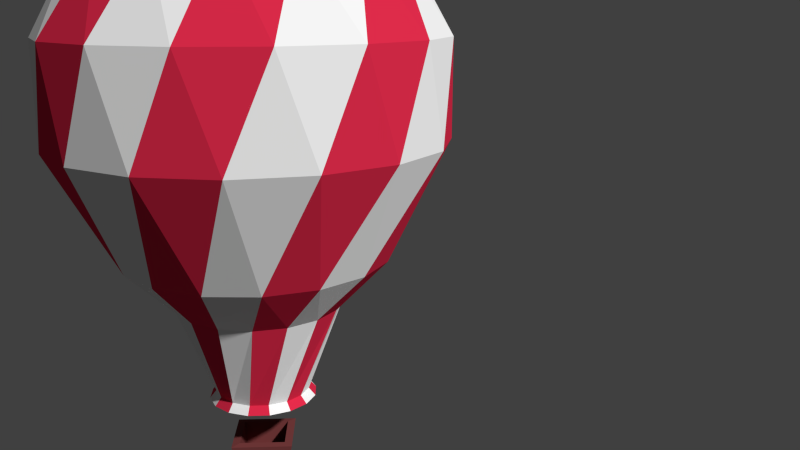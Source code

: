 # Source: air_balloon.blend  (saved by Blender 2.79.0; exported with 4.5.12 LTS)
import bpy
from mathutils import Matrix  # noqa: F401  (used for matrix-valued properties, if any)

bpy.ops.wm.read_factory_settings(use_empty=True)
scene = bpy.context.scene
scene.name = 'Scene'

# ---- collections
col_collection_1 = bpy.data.collections.new('Collection 1'); scene.collection.children.link(col_collection_1)

# ---- images (referenced by path relative to the original .blend; pixels are not part of the script)
import os
ASSET_DIR = os.environ.get("B2B_ASSET_DIR", "")  # directory of the original .blend (textures are referenced by path, not embedded)
HERE = os.path.dirname(os.path.abspath(__file__))  # packed textures are extracted next to this script under _unpacked/

def load_image(name, relpath, width, height, colorspace="sRGB"):
    """Load a texture the original file referenced (path relative to the .blend, or extracted next to this script)."""
    p = next((c for c in (os.path.join(HERE, relpath), os.path.join(ASSET_DIR, relpath)) if relpath and os.path.exists(c)), "")
    if p:
        img = bpy.data.images.load(p, check_existing=True)
        img.name = name
    else:  # same state as the original file: an image datablock whose file is absent (Cycles renders it pink)
        img = bpy.data.images.new(name, width, height)
        img.source = "FILE"
        img.filepath = "//" + (relpath or name)
    img.colorspace_settings.name = colorspace
    return img
img_airballoontexture_png = load_image('AirBalloonTexture.png', '_unpacked/AirBalloonTexture.2913e3ab.png', 32, 32, 'sRGB')

# ---- materials (node trees are filled in below, after node groups)
mat_material = bpy.data.materials.new('Material')
mat_material.alpha_threshold = 0.0
mat_material.roughness = 0.5

# ---- material node trees
mat_material.use_nodes = True; mat_material.node_tree.nodes.clear()
_N = mat_material.node_tree.nodes; _L = mat_material.node_tree.links
n0 = _N.new('ShaderNodeOutputMaterial'); n0.name = 'Material Output'; n0.location = (300, 300)
n1 = _N.new('ShaderNodeBsdfDiffuse'); n1.name = 'Diffuse BSDF'; n1.location = (10, 300)
n2 = _N.new('ShaderNodeTexImage'); n2.name = 'Image Texture'; n2.location = (-180, 300)
n2.width = 140
n2.image = img_airballoontexture_png
_L.new(n1.outputs[0], n0.inputs[0])
_L.new(n2.outputs[0], n1.inputs[0])
n0.is_active_output = True

# ---- world
world_world = bpy.data.worlds.new('World'); scene.world = world_world
world_world.color = (0.05088, 0.05088, 0.05088)
world_world.use_sun_shadow = False
world_world.sun_shadow_jitter_overblur = 0.0
world_world.cycles.sampling_method = 'NONE'
world_world.cycles.sample_map_resolution = 256

# ---- cameras
cam_camera = bpy.data.cameras.new('Camera')
cam_camera.clip_end = 100.0
cam_camera.lens = 35.0
cam_camera.sensor_width = 32.0
cam_camera.sensor_height = 18.0
cam_camera.display_size = 2.0
cam_camera.dof.focus_distance = 0.0

# ---- meshes
me_cylinder = bpy.data.meshes.new('Cylinder')
me_cylinder.from_pydata([(-0.9311, 0.3647, 0.1041), (-0.9998, -0.01942, 0.1041), (-1.573, -0.2073, 0.7019), (-1.533, 0.4105, 0.7019), (-0.5645, 0.1066, -1.0), (-1.374, -0.7937, 0.7019), (-0.7207, 0.6932, 0.1041), (-2.125, -0.8657, 2.073), (-0.4807, 0.3145, -1.0), (-0.5623, -0.1175, -1.0), (-0.9163, -0.4006, 0.1041), (-1.632, -1.613, 2.073), (-1.259, 0.9659, 0.7019), (-2.295, 0.01335, 2.073), (-0.5476, 0.3583, -1.093), (-0.643, 0.1214, -1.093), (-0.6405, -0.1339, -1.093), (-0.9659, -1.259, 0.7019), (-0.8904, -2.115, 2.073), (-0.4006, 0.9163, 0.1041), (-0.3238, 0.4745, -1.0), (-1.886, -1.307, 3.248), (-1.242, -1.929, 3.248), (-0.3688, 0.5405, -1.093), (-0.4745, -0.3238, -1.0), (-0.5405, -0.3688, -1.093), (-0.6932, -0.7207, 0.1041), (-0.4089, -2.258, 3.248), (-0.7937, 1.374, 0.7019), (-2.115, 0.8904, 2.073), (-2.242, -0.4862, 3.248), (-0.1175, 0.5623, -1.0), (-0.1339, 0.6405, -1.093), (-0.3145, -0.4807, -1.0), (-0.3583, -0.5476, -1.093), (-0.4105, -1.533, 0.7019), (-0.01335, -2.295, 2.073), (0.4862, -2.242, 3.248), (-0.01942, 0.9998, 0.1041), (-1.243, -1.241, 4.203), (-0.6735, -1.623, 4.203), (-0.001287, -1.757, 4.203), (0.1066, 0.5645, -1.0), (0.1214, 0.643, -1.093), (-0.1066, -0.5645, -1.0), (-0.1214, -0.643, -1.093), (-0.3647, -0.9311, 0.1041), (0.6711, -1.624, 4.203), (-0.2073, 1.573, 0.7019), (-1.613, 1.632, 2.073), (-2.258, 0.4089, 3.248), (-1.624, -0.6711, 4.203), (0.3145, 0.4807, -1.0), (0.3583, 0.5476, -1.093), (0.1175, -0.5623, -1.0), (0.1339, -0.6405, -1.093), (0.2073, -1.573, 0.7019), (0.8657, -2.125, 2.073), (1.307, -1.886, 3.248), (1.241, -1.243, 4.203), (0.3647, 0.9311, 0.1041), (-0.3771, -0.4703, 4.794), (-0.1684, -0.5788, 4.794), (0.06588, -0.5992, 4.794), (0.2902, -0.5284, 4.794), (0.4745, 0.3238, -1.0), (0.5405, 0.3688, -1.093), (0.3238, -0.4745, -1.0), (0.3688, -0.5405, -1.093), (0.01942, -0.9998, 0.1041), (0.4703, -0.3771, 4.794), (0.4105, 1.533, 0.7019), (-0.8657, 2.125, 2.073), (-1.929, 1.242, 3.248), (-1.757, 0.001288, 4.203), (-0.5284, -0.2902, 4.794), (0.6932, 0.7207, 0.1041), (0.5623, 0.1175, -1.0), (0.6405, 0.1339, -1.093), (0.4807, -0.3145, -1.0), (0.5476, -0.3583, -1.093), (0.4006, -0.9163, 0.1041), (0.7937, -1.374, 0.7019), (1.613, -1.632, 2.073), (1.929, -1.242, 3.248), (1.623, -0.6735, 4.203), (0.5788, -0.1684, 4.794), (3.166e-08, 3.539e-08, 4.794), (0.9163, 0.4006, 0.1041), (0.5645, -0.1066, -1.0), (0.643, -0.1214, -1.093), (0.7207, -0.6932, 0.1041), (0.9659, 1.259, 0.7019), (0.01335, 2.295, 2.073), (-1.307, 1.886, 3.248), (-1.623, 0.6735, 4.203), (-0.5992, -0.06588, 4.794), (0.9998, 0.01942, 0.1041), (0.9311, -0.3647, 0.1041), (1.259, -0.9659, 0.7019), (2.115, -0.8904, 2.073), (2.258, -0.4089, 3.248), (1.757, -0.001287, 4.203), (0.5992, 0.06588, 4.794), (-0.5788, 0.1684, 4.794), (1.374, 0.7937, 0.7019), (1.533, -0.4105, 0.7019), (0.8904, 2.115, 2.073), (-0.4862, 2.242, 3.248), (-1.241, 1.243, 4.203), (-0.4703, 0.3771, 4.794), (1.573, 0.2073, 0.7019), (2.295, -0.01335, 2.073), (2.242, 0.4862, 3.248), (1.624, 0.6711, 4.203), (0.5284, 0.2902, 4.794), (-0.2902, 0.5284, 4.794), (1.632, 1.613, 2.073), (2.125, 0.8657, 2.073), (0.4089, 2.258, 3.248), (-0.6711, 1.624, 4.203), (-0.06588, 0.5992, 4.794), (1.886, 1.307, 3.248), (1.243, 1.241, 4.203), (0.3771, 0.4703, 4.794), (0.001287, 1.757, 4.203), (1.242, 1.929, 3.248), (0.6735, 1.623, 4.203), (0.1684, 0.5788, 4.794), (-0.09059, 0.7466, 0.6469), (0.202, 0.7244, 0.6469), (0.4639, 0.592, 0.6469), (-0.3694, 0.6551, 0.6469), (0.6551, 0.3694, 0.6469), (-0.592, 0.4639, 0.6469), (0.7466, 0.09059, 0.6469), (-0.7244, 0.202, 0.6469), (0.7244, -0.202, 0.6469), (-0.7466, -0.09059, 0.6469), (0.592, -0.4639, 0.6469), (-0.6551, -0.3694, 0.6469), (0.3694, -0.6551, 0.6469), (-0.4639, -0.592, 0.6469), (0.09059, -0.7466, 0.6469), (-0.202, -0.7244, 0.6469), (-0.3815, -0.3519, -1.66), (-0.3815, 0.3811, -1.66), (-0.2934, 0.2931, -2.131), (-0.2934, -0.2638, -2.131), (0.3515, -0.3519, -1.66), (0.2635, -0.2638, -2.131), (-0.2897, -0.2601, -1.65), (-0.2897, 0.2894, -1.65), (0.3515, 0.3811, -1.66), (0.2635, 0.2931, -2.131), (0.2598, -0.2601, -1.65), (0.2598, 0.2894, -1.65), (-0.2897, -0.2601, -1.946), (-0.2897, 0.2894, -1.946), (0.2598, -0.2601, -1.946), (0.2598, 0.2894, -1.946)], [], [(1, 2, 3, 0), (1, 0, 8, 4), (2, 1, 10, 5), (0, 3, 12, 6), (2, 7, 13, 3), (4, 9, 10, 1), (5, 11, 7, 2), (0, 6, 20, 8), (4, 8, 14, 15), (9, 4, 15, 16), (5, 10, 26, 17), (11, 5, 17, 18), (6, 12, 28, 19), (8, 20, 23, 14), (24, 9, 16, 25), (6, 19, 31, 20), (29, 12, 3, 13), (30, 13, 7, 21), (21, 7, 11, 22), (22, 11, 18, 27), (20, 31, 32, 23), (33, 24, 25, 34), (26, 10, 9, 24), (17, 26, 46, 35), (18, 17, 35, 36), (27, 18, 36, 37), (19, 28, 48, 38), (12, 29, 49, 28), (13, 30, 50, 29), (21, 39, 51, 30), (22, 40, 39, 21), (27, 41, 40, 22), (31, 42, 43, 32), (44, 33, 34, 45), (24, 33, 46, 26), (37, 47, 41, 27), (19, 38, 42, 31), (42, 52, 53, 43), (54, 44, 45, 55), (33, 44, 69, 46), (35, 46, 69, 56), (36, 35, 56, 57), (37, 36, 57, 58), (47, 37, 58, 59), (38, 48, 71, 60), (28, 49, 72, 48), (29, 50, 73, 49), (30, 51, 74, 50), (39, 61, 75, 51), (40, 62, 61, 39), (41, 63, 62, 40), (47, 64, 63, 41), (38, 60, 52, 42), (52, 65, 66, 53), (67, 54, 55, 68), (44, 54, 81, 69), (59, 70, 64, 47), (60, 76, 65, 52), (65, 77, 78, 66), (79, 67, 68, 80), (54, 67, 91, 81), (56, 69, 81, 82), (57, 56, 82, 83), (58, 57, 83, 84), (59, 58, 84, 85), (70, 59, 85, 86), (60, 71, 92, 76), (48, 72, 93, 71), (49, 73, 94, 72), (50, 74, 95, 73), (51, 75, 96, 74), (87, 75, 61), (87, 61, 62), (87, 62, 63), (87, 63, 64), (87, 64, 70), (76, 88, 77, 65), (77, 89, 90, 78), (89, 79, 80, 90), (67, 79, 98, 91), (87, 70, 86), (87, 96, 75), (76, 92, 105, 88), (88, 97, 89, 77), (79, 89, 97, 98), (91, 99, 82, 81), (83, 82, 99, 100), (84, 83, 100, 101), (85, 84, 101, 102), (86, 85, 102, 103), (87, 86, 103), (71, 93, 107, 92), (72, 94, 108, 93), (73, 95, 109, 94), (74, 96, 104, 95), (87, 104, 96), (88, 105, 111, 97), (98, 106, 99, 91), (87, 110, 104), (92, 107, 117, 105), (97, 111, 106, 98), (106, 112, 100, 99), (101, 100, 112, 113), (102, 101, 113, 114), (103, 102, 114, 115), (93, 108, 119, 107), (94, 109, 120, 108), (95, 104, 110, 109), (87, 116, 110), (105, 117, 118, 111), (111, 118, 112, 106), (87, 121, 116), (116, 120, 109, 110), (107, 119, 126, 117), (118, 122, 113, 112), (114, 113, 122, 123), (115, 114, 123, 124), (108, 120, 125, 119), (121, 125, 120, 116), (117, 126, 122, 118), (125, 121, 128, 127), (119, 125, 127, 126), (126, 127, 123, 122), (124, 123, 127, 128), (141, 143, 144, 142, 140, 138, 136, 134, 132, 129, 130, 131, 133, 135, 137, 139), (145, 146, 147, 148), (149, 145, 148, 150), (146, 145, 151, 152), (146, 153, 154, 147), (148, 147, 154, 150), (153, 149, 150, 154), (145, 149, 155, 151), (153, 146, 152, 156), (152, 151, 157, 158), (149, 153, 156, 155), (151, 155, 159, 157), (156, 152, 158, 160), (159, 160, 158, 157), (155, 156, 160, 159), (103, 115, 87), (115, 124, 87), (124, 128, 87), (87, 128, 121)])
_uv = me_cylinder.uv_layers.new(name='UVMap')
_uv.uv.foreach_set('vector', [0.9111, 0.9327, 0.9111, 0.8877, 0.9561, 0.8877, 0.9561, 0.9327, 0.9111, 0.9327, 0.9111, 0.8877, 0.9561, 0.8877, 0.9561, 0.9327, 0.08125, 0.9383, 0.08125, 0.9211, 0.09844, 0.9211, 0.09844, 0.9383, 0.09844, 0.9211, 0.09844, 0.9383, 0.08125, 0.9383, 0.08125, 0.9211, 0.9111, 0.9327, 0.9111, 0.8877, 0.9561, 0.8877, 0.9561, 0.9327, 0.08125, 0.9383, 0.08125, 0.9211, 0.09844, 0.9211, 0.09844, 0.9383, 0.09844, 0.9211, 0.09844, 0.9383, 0.08125, 0.9383, 0.08125, 0.9211, 0.09844, 0.9211, 0.09844, 0.9383, 0.08125, 0.9383, 0.08125, 0.9211, 0.9561, 0.9327, 0.9561, 0.8877, 0.9561, 0.8877, 0.9561, 0.9327, 0.08125, 0.9211, 0.08125, 0.9383, 0.08125, 0.9383, 0.08125, 0.9211, 0.9561, 0.8877, 0.9561, 0.9327, 0.9111, 0.9327, 0.9111, 0.8877, 0.9561, 0.8877, 0.9561, 0.9327, 0.9111, 0.9327, 0.9111, 0.8877, 0.9111, 0.9327, 0.9111, 0.8877, 0.9561, 0.8877, 0.9561, 0.9327, 0.08125, 0.9211, 0.08125, 0.9383, 0.08125, 0.9383, 0.08125, 0.9211, 0.9561, 0.9327, 0.9561, 0.8877, 0.9561, 0.8877, 0.9561, 0.9327, 0.9111, 0.9327, 0.9111, 0.8877, 0.9561, 0.8877, 0.9561, 0.9327, 0.08125, 0.9383, 0.08125, 0.9211, 0.09844, 0.9211, 0.09844, 0.9383, 0.9561, 0.8877, 0.9561, 0.9327, 0.9111, 0.9327, 0.9111, 0.8877, 0.08125, 0.9383, 0.08125, 0.9211, 0.09844, 0.9211, 0.09844, 0.9383, 0.9561, 0.8877, 0.9561, 0.9327, 0.9111, 0.9327, 0.9111, 0.8877, 0.9561, 0.9327, 0.9561, 0.8877, 0.9561, 0.8877, 0.9561, 0.9327, 0.08125, 0.9211, 0.08125, 0.9383, 0.08125, 0.9383, 0.08125, 0.9211, 0.9111, 0.9327, 0.9111, 0.8877, 0.9561, 0.8877, 0.9561, 0.9327, 0.08125, 0.9383, 0.08125, 0.9211, 0.09844, 0.9211, 0.09844, 0.9383, 0.08125, 0.9383, 0.08125, 0.9211, 0.09844, 0.9211, 0.09844, 0.9383, 0.08125, 0.9383, 0.08125, 0.9211, 0.09844, 0.9211, 0.09844, 0.9383, 0.09844, 0.9211, 0.09844, 0.9383, 0.08125, 0.9383, 0.08125, 0.9211, 0.9111, 0.9327, 0.9111, 0.8877, 0.9561, 0.8877, 0.9561, 0.9327, 0.09844, 0.9211, 0.09844, 0.9383, 0.08125, 0.9383, 0.08125, 0.9211, 0.9111, 0.9327, 0.9111, 0.8877, 0.9561, 0.8877, 0.9561, 0.9327, 0.09844, 0.9211, 0.09844, 0.9383, 0.08125, 0.9383, 0.08125, 0.9211, 0.9111, 0.9327, 0.9111, 0.8877, 0.9561, 0.8877, 0.9561, 0.9327, 0.08125, 0.9211, 0.08125, 0.9383, 0.08125, 0.9383, 0.08125, 0.9211, 0.9561, 0.9327, 0.9561, 0.8877, 0.9561, 0.8877, 0.9561, 0.9327, 0.08125, 0.9383, 0.08125, 0.9211, 0.09844, 0.9211, 0.09844, 0.9383, 0.09844, 0.9211, 0.09844, 0.9383, 0.08125, 0.9383, 0.08125, 0.9211, 0.09844, 0.9211, 0.09844, 0.9383, 0.08125, 0.9383, 0.08125, 0.9211, 0.9561, 0.9327, 0.9561, 0.8877, 0.9561, 0.8877, 0.9561, 0.9327, 0.08125, 0.9211, 0.08125, 0.9383, 0.08125, 0.9383, 0.08125, 0.9211, 0.9561, 0.8877, 0.9561, 0.9327, 0.9111, 0.9327, 0.9111, 0.8877, 0.9561, 0.8877, 0.9561, 0.9327, 0.9111, 0.9327, 0.9111, 0.8877, 0.9561, 0.8877, 0.9561, 0.9327, 0.9111, 0.9327, 0.9111, 0.8877, 0.9561, 0.8877, 0.9561, 0.9327, 0.9111, 0.9327, 0.9111, 0.8877, 0.9561, 0.8877, 0.9561, 0.9327, 0.9111, 0.9327, 0.9111, 0.8877, 0.9111, 0.9327, 0.9111, 0.8877, 0.9561, 0.8877, 0.9561, 0.9327, 0.09844, 0.9211, 0.09844, 0.9383, 0.08125, 0.9383, 0.08125, 0.9211, 0.9111, 0.9327, 0.9111, 0.8877, 0.9561, 0.8877, 0.9561, 0.9327, 0.09844, 0.9211, 0.09844, 0.9383, 0.08125, 0.9383, 0.08125, 0.9211, 0.9111, 0.9327, 0.9111, 0.8877, 0.9561, 0.8877, 0.9561, 0.9327, 0.09844, 0.9211, 0.09844, 0.9383, 0.08125, 0.9383, 0.08125, 0.9211, 0.9111, 0.9327, 0.9111, 0.8877, 0.9561, 0.8877, 0.9561, 0.9327, 0.09844, 0.9211, 0.09844, 0.9383, 0.08125, 0.9383, 0.08125, 0.9211, 0.9111, 0.9327, 0.9111, 0.8877, 0.9561, 0.8877, 0.9561, 0.9327, 0.08125, 0.9211, 0.08125, 0.9383, 0.08125, 0.9383, 0.08125, 0.9211, 0.9561, 0.9327, 0.9561, 0.8877, 0.9561, 0.8877, 0.9561, 0.9327, 0.08125, 0.9383, 0.08125, 0.9211, 0.09844, 0.9211, 0.09844, 0.9383, 0.9111, 0.9327, 0.9111, 0.8877, 0.9561, 0.8877, 0.9561, 0.9327, 0.09844, 0.9211, 0.09844, 0.9383, 0.08125, 0.9383, 0.08125, 0.9211, 0.9561, 0.9327, 0.9561, 0.8877, 0.9561, 0.8877, 0.9561, 0.9327, 0.08125, 0.9211, 0.08125, 0.9383, 0.08125, 0.9383, 0.08125, 0.9211, 0.9561, 0.8877, 0.9561, 0.9327, 0.9111, 0.9327, 0.9111, 0.8877, 0.08125, 0.9383, 0.08125, 0.9211, 0.09844, 0.9211, 0.09844, 0.9383, 0.08125, 0.9383, 0.08125, 0.9211, 0.09844, 0.9211, 0.09844, 0.9383, 0.08125, 0.9383, 0.08125, 0.9211, 0.09844, 0.9211, 0.09844, 0.9383, 0.08125, 0.9383, 0.08125, 0.9211, 0.09844, 0.9211, 0.09844, 0.9383, 0.08125, 0.9383, 0.08125, 0.9211, 0.09844, 0.9211, 0.09844, 0.9383, 0.09844, 0.9211, 0.09844, 0.9383, 0.08125, 0.9383, 0.08125, 0.9211, 0.9111, 0.9327, 0.9111, 0.8877, 0.9561, 0.8877, 0.9561, 0.9327, 0.09844, 0.9211, 0.09844, 0.9383, 0.08125, 0.9383, 0.08125, 0.9211, 0.9111, 0.9327, 0.9111, 0.8877, 0.9561, 0.8877, 0.9561, 0.9327, 0.09844, 0.9211, 0.09844, 0.9383, 0.08125, 0.9383, 0.08125, 0.9211, 0.08125, 0.9211, 0.09844, 0.9211, 0.09844, 0.9383, 0.08125, 0.9211, 0.09844, 0.9211, 0.09844, 0.9383, 0.08125, 0.9211, 0.09844, 0.9211, 0.09844, 0.9383, 0.08125, 0.9211, 0.09844, 0.9211, 0.09844, 0.9383, 0.08125, 0.9211, 0.09844, 0.9211, 0.09844, 0.9383, 0.9111, 0.9327, 0.9111, 0.8877, 0.9561, 0.8877, 0.9561, 0.9327, 0.08125, 0.9211, 0.08125, 0.9383, 0.08125, 0.9383, 0.08125, 0.9211, 0.9561, 0.9327, 0.9561, 0.8877, 0.9561, 0.8877, 0.9561, 0.9327, 0.08125, 0.9383, 0.08125, 0.9211, 0.09844, 0.9211, 0.09844, 0.9383, 0.08125, 0.9211, 0.09844, 0.9211, 0.09844, 0.9383, 0.08125, 0.9211, 0.09844, 0.9211, 0.09844, 0.9383, 0.9111, 0.9327, 0.9111, 0.8877, 0.9561, 0.8877, 0.9561, 0.9327, 0.09844, 0.9211, 0.09844, 0.9383, 0.08125, 0.9383, 0.08125, 0.9211, 0.9561, 0.8877, 0.9561, 0.9327, 0.9111, 0.9327, 0.9111, 0.8877, 0.9111, 0.9327, 0.9111, 0.8877, 0.9561, 0.8877, 0.9561, 0.9327, 0.9561, 0.8877, 0.9561, 0.9327, 0.9111, 0.9327, 0.9111, 0.8877, 0.9561, 0.8877, 0.9561, 0.9327, 0.9111, 0.9327, 0.9111, 0.8877, 0.9561, 0.8877, 0.9561, 0.9327, 0.9111, 0.9327, 0.9111, 0.8877, 0.9561, 0.8877, 0.9561, 0.9327, 0.9111, 0.9327, 0.9111, 0.8877, 0.08125, 0.9211, 0.09844, 0.9211, 0.09844, 0.9383, 0.09844, 0.9211, 0.09844, 0.9383, 0.08125, 0.9383, 0.08125, 0.9211, 0.9111, 0.9327, 0.9111, 0.8877, 0.9561, 0.8877, 0.9561, 0.9327, 0.09844, 0.9211, 0.09844, 0.9383, 0.08125, 0.9383, 0.08125, 0.9211, 0.9111, 0.9327, 0.9111, 0.8877, 0.9561, 0.8877, 0.9561, 0.9327, 0.08125, 0.9211, 0.09844, 0.9211, 0.09844, 0.9383, 0.09844, 0.9211, 0.09844, 0.9383, 0.08125, 0.9383, 0.08125, 0.9211, 0.09844, 0.9211, 0.09844, 0.9383, 0.08125, 0.9383, 0.08125, 0.9211, 0.08125, 0.9211, 0.09844, 0.9211, 0.09844, 0.9383, 0.9111, 0.9327, 0.9111, 0.8877, 0.9561, 0.8877, 0.9561, 0.9327, 0.9111, 0.9327, 0.9111, 0.8877, 0.9561, 0.8877, 0.9561, 0.9327, 0.09844, 0.9211, 0.09844, 0.9383, 0.08125, 0.9383, 0.08125, 0.9211, 0.08125, 0.9383, 0.08125, 0.9211, 0.09844, 0.9211, 0.09844, 0.9383, 0.08125, 0.9383, 0.08125, 0.9211, 0.09844, 0.9211, 0.09844, 0.9383, 0.08125, 0.9383, 0.08125, 0.9211, 0.09844, 0.9211, 0.09844, 0.9383, 0.09844, 0.9211, 0.09844, 0.9383, 0.08125, 0.9383, 0.08125, 0.9211, 0.9111, 0.9327, 0.9111, 0.8877, 0.9561, 0.8877, 0.9561, 0.9327, 0.09844, 0.9211, 0.09844, 0.9383, 0.08125, 0.9383, 0.08125, 0.9211, 0.08125, 0.9211, 0.09844, 0.9211, 0.09844, 0.9383, 0.09844, 0.9211, 0.09844, 0.9383, 0.08125, 0.9383, 0.08125, 0.9211, 0.9111, 0.9327, 0.9111, 0.8877, 0.9561, 0.8877, 0.9561, 0.9327, 0.08125, 0.9211, 0.09844, 0.9211, 0.09844, 0.9383, 0.9561, 0.8877, 0.9561, 0.9327, 0.9111, 0.9327, 0.9111, 0.8877, 0.9111, 0.9327, 0.9111, 0.8877, 0.9561, 0.8877, 0.9561, 0.9327, 0.9111, 0.9327, 0.9111, 0.8877, 0.9561, 0.8877, 0.9561, 0.9327, 0.9561, 0.8877, 0.9561, 0.9327, 0.9111, 0.9327, 0.9111, 0.8877, 0.9561, 0.8877, 0.9561, 0.9327, 0.9111, 0.9327, 0.9111, 0.8877, 0.09844, 0.9211, 0.09844, 0.9383, 0.08125, 0.9383, 0.08125, 0.9211, 0.08125, 0.9383, 0.08125, 0.9211, 0.09844, 0.9211, 0.09844, 0.9383, 0.09844, 0.9211, 0.09844, 0.9383, 0.08125, 0.9383, 0.08125, 0.9211, 0.9111, 0.9327, 0.9111, 0.8877, 0.9561, 0.8877, 0.9561, 0.9327, 0.9111, 0.9327, 0.9111, 0.8877, 0.9561, 0.8877, 0.9561, 0.9327, 0.09844, 0.9211, 0.09844, 0.9383, 0.08125, 0.9383, 0.08125, 0.9211, 0.08125, 0.9383, 0.08125, 0.9211, 0.09844, 0.9211, 0.09844, 0.9383, 1.0, 0.0, 1.0, 0.0, 1.0, 0.0, 1.0, 0.0, 1.0, 0.0, 1.0, 0.0, 1.0, 0.0, 1.0, 0.0, 1.0, 0.0, 1.0, 0.0, 1.0, 0.0, 1.0, 0.0, 1.0, 0.0, 1.0, 0.0, 1.0, 0.0, 1.0, 0.0, 0.5458, 0.1203, 0.548, 0.1203, 0.5477, 0.1193, 0.5461, 0.1193, 0.5458, 0.1203, 0.548, 0.1203, 0.5477, 0.1193, 0.5461, 0.1193, 0.546, 0.1145, 0.5478, 0.1145, 0.5476, 0.1146, 0.5461, 0.1146, 0.5457, 0.1203, 0.548, 0.1203, 0.5476, 0.1193, 0.5461, 0.1193, 0.5462, 0.1164, 0.5476, 0.1164, 0.5476, 0.1179, 0.5462, 0.1179, 0.5457, 0.1203, 0.548, 0.1203, 0.5476, 0.1193, 0.5461, 0.1193, 0.5459, 0.1145, 0.5478, 0.1145, 0.5476, 0.1146, 0.5461, 0.1146, 0.546, 0.1145, 0.5478, 0.1145, 0.5476, 0.1146, 0.5462, 0.1146, 0.5479, 0.1208, 0.5459, 0.1208, 0.5459, 0.1203, 0.5479, 0.1203, 0.546, 0.1145, 0.5478, 0.1145, 0.5476, 0.1146, 0.5462, 0.1146, 0.5479, 0.1208, 0.5459, 0.1208, 0.5459, 0.1203, 0.5479, 0.1203, 0.5479, 0.1208, 0.5459, 0.1208, 0.5459, 0.1203, 0.5479, 0.1203, 0.5462, 0.1165, 0.5476, 0.1165, 0.5476, 0.1179, 0.5462, 0.1179, 0.5479, 0.1208, 0.5459, 0.1208, 0.5459, 0.1203, 0.5479, 0.1203, 0.08125, 0.9383, 0.09844, 0.9383, 0.08125, 0.9211, 0.09844, 0.9383, 0.9111, 0.8877, 0.08125, 0.9211, 0.9111, 0.8877, 0.09844, 0.9383, 0.08125, 0.9211, 0.08125, 0.9211, 0.09844, 0.9383, 0.9111, 0.8877])
me_cylinder.materials.append(mat_material)
me_cylinder.use_remesh_preserve_volume = False
me_cylinder.use_remesh_preserve_attributes = False
me_cylinder.use_mirror_vertex_groups = False
me_cylinder.update()

# ---- objects
ob_camera = bpy.data.objects.new('Camera', cam_camera)
ob_cylinder = bpy.data.objects.new('Cylinder', me_cylinder)

# ---- transforms, parenting, visibility, modifiers, constraints
ob_camera.location = (1.458, -12.06, 7.803)
ob_camera.rotation_euler = (1.312, -7.085e-08, -0.049)
ob_camera.lineart.crease_threshold = 0.0
ob_cylinder.location = (0.01997, -0.01751, 3.378)
ob_cylinder.scale = (1.197, 1.197, 1.197)
ob_cylinder.lineart.crease_threshold = 0.0

# ---- collection membership
col_collection_1.objects.link(ob_camera)
col_collection_1.objects.link(ob_cylinder)

# ---- scene / render settings (as saved in the file)
scene.camera = ob_camera
scene.frame_start = 1; scene.frame_end = 250; scene.frame_set(5)
scene.render.engine = 'CYCLES'
scene.render.resolution_percentage = 50
scene.render.dither_intensity = 0.0
scene.cycles.use_denoising = False
scene.cycles.samples = 10
scene.cycles.sampling_pattern = 'TABULATED_SOBOL'
scene.cycles.light_sampling_threshold = 0.0
scene.cycles.use_adaptive_sampling = False
scene.cycles.use_light_tree = False
scene.cycles.blur_glossy = 0.0
scene.cycles.pixel_filter_type = 'GAUSSIAN'
scene.cycles.sample_clamp_indirect = 0.0
scene.view_settings.view_transform = 'Standard'
bpy.context.view_layer.update()

# ---- added for rendering (the .blend has no usable light): sun
light_auto_sun = bpy.data.lights.new('AutoSun', 'SUN')
light_auto_sun.energy = 3.0
light_auto_sun.angle = 0.0523599
ob_auto_sun = bpy.data.objects.new('AutoSun', light_auto_sun)
scene.collection.objects.link(ob_auto_sun)
ob_auto_sun.rotation_euler = (0.872665, 0.174533, 0.523599)
bpy.context.view_layer.update()
